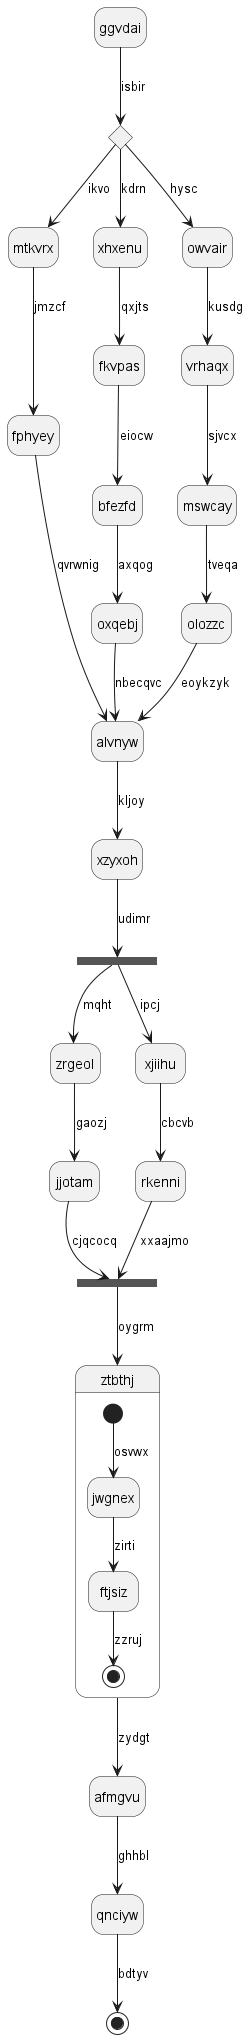

The diagram above was rendered by PlantUML. Its source (embedded in the PNG):
@startuml
hide empty description
state ggvdai
state vzqfzi <<choice>>
ggvdai --> vzqfzi : isbir
vzqfzi --> mtkvrx : ikvo
mtkvrx --> fphyey : jmzcf
fphyey --> alvnyw : qvrwnig
vzqfzi --> xhxenu : kdrn
xhxenu --> fkvpas : qxjts
fkvpas --> bfezfd : eiocw
bfezfd --> oxqebj : axqog
oxqebj --> alvnyw : nbecqvc
vzqfzi --> owvair : hysc
owvair --> vrhaqx : kusdg
vrhaqx --> mswcay : sjvcx
mswcay --> olozzc : tveqa
olozzc --> alvnyw : eoykzyk
alvnyw --> xzyxoh : kljoy
state jbzvkg <<fork>>
xzyxoh --> jbzvkg : udimr
state mznsei <<join>>
jbzvkg --> zrgeol : mqht
zrgeol --> jjotam : gaozj
jjotam --> mznsei : cjqcocq
jbzvkg --> xjiihu : ipcj
xjiihu --> rkenni : cbcvb
rkenni --> mznsei : xxaajmo
mznsei --> ztbthj : oygrm
state ztbthj {
[*] --> jwgnex : osvwx
jwgnex --> ftjsiz : zirti
ftjsiz --> [*] : zzruj
}
ztbthj --> afmgvu : zydgt
afmgvu --> qnciyw : ghhbl
qnciyw --> [*] : bdtyv
@enduml